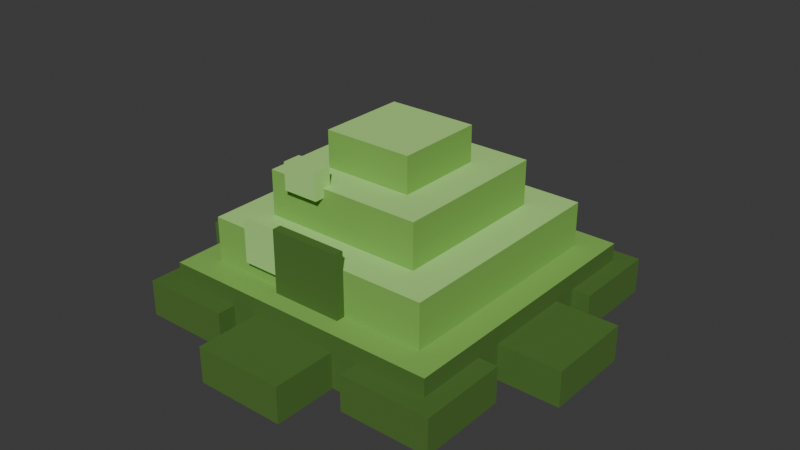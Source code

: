 # Source: MON-021.blend  (saved by Blender 4.5.92; exported with 4.5.12 LTS)
import bpy
from mathutils import Matrix  # noqa: F401  (used for matrix-valued properties, if any)

bpy.ops.wm.read_factory_settings(use_empty=True)
scene = bpy.context.scene
scene.name = 'Scene'

# ---- collections
col_collection = bpy.data.collections.new('Collection'); scene.collection.children.link(col_collection)

# ---- materials (node trees are filled in below, after node groups)
mat_vsk_gel = bpy.data.materials.new('VSK_gel')
mat_vsk_gel.diffuse_color = (0.2232, 0.4793, 0.08866, 1.0)
mat_vsk_core = bpy.data.materials.new('VSK_core')
mat_vsk_core.diffuse_color = (0.07227, 0.1683, 0.02519, 1.0)
mat_vsk_highlight = bpy.data.materials.new('VSK_highlight')
mat_vsk_highlight.diffuse_color = (0.4233, 0.7682, 0.2195, 1.0)
mat_vsk_spike = bpy.data.materials.new('VSK_spike')
mat_vsk_spike.diffuse_color = (0.37, 0.4, 0.31, 1.0)
mat_vsk_crystal = bpy.data.materials.new('VSK_crystal')
mat_vsk_crystal.diffuse_color = (0.31, 0.56, 0.69, 1.0)
mat_vsk_hide_mon021_rim = bpy.data.materials.new('VSK_hide_MON021_rim')
mat_vsk_hide_mon021_rim.diffuse_color = (0.4233, 0.7682, 0.2195, 1.0)
mat_vsk_hide_mon021_core = bpy.data.materials.new('VSK_hide_MON021_core')
mat_vsk_hide_mon021_core.diffuse_color = (0.07227, 0.1683, 0.02519, 1.0)

# ---- material node trees
mat_vsk_gel.use_nodes = True; mat_vsk_gel.node_tree.nodes.clear()
_N = mat_vsk_gel.node_tree.nodes; _L = mat_vsk_gel.node_tree.links
n0 = _N.new('ShaderNodeBsdfPrincipled'); n0.name = 'Principled BSDF'; n0.location = (-200, 100)
n0.inputs[0].default_value = (0.2232, 0.4793, 0.08866, 1.0)
n0.inputs[2].default_value = 0.83
n1 = _N.new('ShaderNodeOutputMaterial'); n1.name = 'Material Output'; n1.location = (200, 100)
_L.new(n0.outputs[0], n1.inputs[0])
n1.is_active_output = True
mat_vsk_core.use_nodes = True; mat_vsk_core.node_tree.nodes.clear()
_N = mat_vsk_core.node_tree.nodes; _L = mat_vsk_core.node_tree.links
n0 = _N.new('ShaderNodeBsdfPrincipled'); n0.name = 'Principled BSDF'; n0.location = (-200, 100)
n0.inputs[0].default_value = (0.07227, 0.1683, 0.02519, 1.0)
n0.inputs[2].default_value = 0.83
n1 = _N.new('ShaderNodeOutputMaterial'); n1.name = 'Material Output'; n1.location = (200, 100)
_L.new(n0.outputs[0], n1.inputs[0])
n1.is_active_output = True
mat_vsk_highlight.use_nodes = True; mat_vsk_highlight.node_tree.nodes.clear()
_N = mat_vsk_highlight.node_tree.nodes; _L = mat_vsk_highlight.node_tree.links
n0 = _N.new('ShaderNodeBsdfPrincipled'); n0.name = 'Principled BSDF'; n0.location = (-200, 100)
n0.inputs[0].default_value = (0.4233, 0.7682, 0.2195, 1.0)
n0.inputs[2].default_value = 0.83
n1 = _N.new('ShaderNodeOutputMaterial'); n1.name = 'Material Output'; n1.location = (200, 100)
_L.new(n0.outputs[0], n1.inputs[0])
n1.is_active_output = True
mat_vsk_spike.use_nodes = True; mat_vsk_spike.node_tree.nodes.clear()
_N = mat_vsk_spike.node_tree.nodes; _L = mat_vsk_spike.node_tree.links
n0 = _N.new('ShaderNodeBsdfPrincipled'); n0.name = 'Principled BSDF'; n0.location = (-200, 100)
n0.inputs[0].default_value = (0.37, 0.4, 0.31, 1.0)
n0.inputs[2].default_value = 0.83
n1 = _N.new('ShaderNodeOutputMaterial'); n1.name = 'Material Output'; n1.location = (200, 100)
_L.new(n0.outputs[0], n1.inputs[0])
n1.is_active_output = True
mat_vsk_crystal.use_nodes = True; mat_vsk_crystal.node_tree.nodes.clear()
_N = mat_vsk_crystal.node_tree.nodes; _L = mat_vsk_crystal.node_tree.links
n0 = _N.new('ShaderNodeBsdfPrincipled'); n0.name = 'Principled BSDF'; n0.location = (-200, 100)
n0.inputs[0].default_value = (0.31, 0.56, 0.69, 1.0)
n0.inputs[2].default_value = 0.83
n1 = _N.new('ShaderNodeOutputMaterial'); n1.name = 'Material Output'; n1.location = (200, 100)
_L.new(n0.outputs[0], n1.inputs[0])
n1.is_active_output = True
mat_vsk_hide_mon021_rim.use_nodes = True; mat_vsk_hide_mon021_rim.node_tree.nodes.clear()
_N = mat_vsk_hide_mon021_rim.node_tree.nodes; _L = mat_vsk_hide_mon021_rim.node_tree.links
n0 = _N.new('ShaderNodeBsdfPrincipled'); n0.name = 'Principled BSDF'; n0.location = (-200, 100)
n0.inputs[0].default_value = (0.4233, 0.7682, 0.2195, 1.0)
n0.inputs[2].default_value = 0.83
n1 = _N.new('ShaderNodeOutputMaterial'); n1.name = 'Material Output'; n1.location = (200, 100)
_L.new(n0.outputs[0], n1.inputs[0])
n1.is_active_output = True
mat_vsk_hide_mon021_core.use_nodes = True; mat_vsk_hide_mon021_core.node_tree.nodes.clear()
_N = mat_vsk_hide_mon021_core.node_tree.nodes; _L = mat_vsk_hide_mon021_core.node_tree.links
n0 = _N.new('ShaderNodeBsdfPrincipled'); n0.name = 'Principled BSDF'; n0.location = (-200, 100)
n0.inputs[0].default_value = (0.07227, 0.1683, 0.02519, 1.0)
n0.inputs[2].default_value = 0.83
n1 = _N.new('ShaderNodeOutputMaterial'); n1.name = 'Material Output'; n1.location = (200, 100)
_L.new(n0.outputs[0], n1.inputs[0])
n1.is_active_output = True

# ---- world
world_world = bpy.data.worlds.new('World'); scene.world = world_world
world_world.use_nodes = True; world_world.node_tree.nodes.clear()
_N = world_world.node_tree.nodes; _L = world_world.node_tree.links
n0 = _N.new('ShaderNodeOutputWorld'); n0.name = 'World Output'; n0.location = (200, 100)
n1 = _N.new('ShaderNodeBackground'); n1.name = 'Background'; n1.location = (-200, 100)
n1.inputs[0].default_value = (0.05088, 0.05088, 0.05088, 1.0)
_L.new(n1.outputs[0], n0.inputs[0])
n0.is_active_output = True
world_world.color = (0.05088, 0.05088, 0.05088)
world_world.sun_shadow_jitter_overblur = 0.0

# ---- meshes
me_mon_021_voxelsurface = bpy.data.meshes.new('MON-021_VoxelSurface')
me_mon_021_voxelsurface.from_pydata([(-0.4005, -0.4005, 0.02488), (-0.4005, -0.4005, 0.1751), (-0.4005, 0.0, 0.1751), (-0.4005, 0.3505, 0.1751), (-0.4005, 0.4005, 0.02488), (-0.4005, 0.4005, 0.1751), (-0.3505, 0.3254, 0.1751), (-0.3254, -0.3254, 0.1751), (-0.3254, -0.02503, 0.1751), (-0.3254, 0.3254, 0.1751), (-0.1001, -0.3505, 0.1751), (-0.1001, -0.3254, 0.1751), (0.1001, -0.3505, 0.1751), (0.1001, -0.3254, 0.1751), (0.3254, -0.3254, 0.1751), (0.3254, 0.3254, 0.1751), (0.4005, -0.4005, 0.02488), (0.4005, -0.4005, 0.1751), (0.4005, 0.4005, 0.02488), (0.4005, 0.4005, 0.1751), (-0.3254, -0.3254, 0.3002), (-0.3254, -0.05006, 0.3002), (-0.3254, 0.1252, 0.3002), (-0.3254, 0.3254, 0.3002), (-0.2253, -0.2253, 0.3002), (-0.2253, -0.1001, 0.3002), (-0.2253, 0.05006, 0.3002), (-0.2253, 0.2253, 0.3002), (-0.2003, -0.3254, 0.2251), (-0.2003, -0.3254, 0.3002), (-0.1001, -0.3254, 0.2251), (-0.1001, -0.3254, 0.3002), (0.1001, -0.3254, 0.3002), (0.2253, -0.2253, 0.3002), (0.2253, 0.2253, 0.3002), (0.3254, -0.3254, 0.3002), (0.3254, 0.3254, 0.3002), (-0.2253, -0.2253, 0.4254), (-0.2253, 0.0, 0.4254), (-0.2253, 0.2253, 0.4254), (-0.1252, -0.1252, 0.4254), (-0.1252, -0.05006, 0.4254), (-0.1252, 0.1252, 0.4254), (0.1252, -0.1252, 0.4254), (0.1252, 0.1252, 0.4254), (0.1252, 0.0751, 0.4254), (0.2253, -0.2253, 0.4254), (0.2253, 0.0751, 0.4254), (0.2253, 0.2253, 0.4254), (-0.1252, -0.1252, 0.5255), (-0.1252, 0.1252, 0.5255), (0.1252, -0.1252, 0.5255), (0.1252, 0.1252, 0.5255), (-0.1001, -0.3505, 0.2251), (-0.1001, -0.3254, 0.3503), (-0.1001, -0.3505, 0.3503), (0.1001, -0.3254, 0.3503), (0.1001, -0.3505, 0.3503), (-0.2003, -0.3505, 0.2251), (-0.2003, -0.3505, 0.3503), (-0.2003, -0.3254, 0.3503), (-0.152, -0.2533, 0.4006), (-0.152, -0.2533, 0.4766), (-0.152, -0.2026, 0.4006), (-0.152, -0.2026, 0.4766), (-0.05065, -0.2533, 0.4006), (-0.05065, -0.2533, 0.4766), (-0.05065, -0.2026, 0.4006), (-0.05065, -0.2026, 0.4766), (0.3252, -0.1253, 0.02475), (0.3252, -0.1253, 0.125), (0.3252, 0.1253, 0.02475), (0.3252, 0.1253, 0.125), (0.5759, -0.1253, 0.02475), (0.5759, -0.1253, 0.125), (0.5759, 0.1253, 0.02475), (0.5759, 0.1253, 0.125), (0.2001, 0.2001, 0.02463), (0.2001, 0.2001, 0.125), (0.2001, 0.4511, 0.02463), (0.2001, 0.4511, 0.125), (0.4511, 0.2001, 0.02463), (0.4511, 0.2001, 0.125), (0.4511, 0.4511, 0.02463), (0.4511, 0.4511, 0.125), (-0.1257, 0.3255, 0.02451), (-0.1257, 0.3255, 0.125), (-0.1257, 0.5768, 0.02451), (-0.1257, 0.5768, 0.125), (0.1257, 0.3255, 0.02451), (0.1257, 0.3255, 0.125), (0.1257, 0.5768, 0.02451), (0.1257, 0.5768, 0.125), (-0.4519, 0.2002, 0.02438), (-0.4519, 0.2002, 0.125), (-0.4519, 0.4519, 0.02438), (-0.4519, 0.4519, 0.125), (-0.2002, 0.2002, 0.02438), (-0.2002, 0.2002, 0.125), (-0.2002, 0.4519, 0.02438), (-0.2002, 0.4519, 0.125), (-0.5777, -0.126, 0.02426), (-0.5777, -0.126, 0.125), (-0.5777, 0.126, 0.02426), (-0.5777, 0.126, 0.125), (-0.3257, -0.126, 0.02426), (-0.3257, -0.126, 0.125), (-0.3257, 0.126, 0.02426), (-0.3257, 0.126, 0.125), (-0.4526, -0.4526, 0.02414), (-0.4526, -0.4526, 0.125), (-0.4526, -0.2003, 0.02414), (-0.4526, -0.2003, 0.125), (-0.2003, -0.4526, 0.02414), (-0.2003, -0.4526, 0.125), (-0.2003, -0.2003, 0.02414), (-0.2003, -0.2003, 0.125), (-0.1263, -0.5786, 0.02401), (-0.1263, -0.5786, 0.1251), (-0.1263, -0.326, 0.02401), (-0.1263, -0.326, 0.1251), (0.1263, -0.5786, 0.02401), (0.1263, -0.5786, 0.1251), (0.1263, -0.326, 0.02401), (0.1263, -0.326, 0.1251), (0.2004, -0.4534, 0.02389), (0.2004, -0.4534, 0.1251), (0.2004, -0.2004, 0.02389), (0.2004, -0.2004, 0.1251), (0.4534, -0.4534, 0.02389), (0.4534, -0.4534, 0.1251), (0.4534, -0.2004, 0.02389), (0.4534, -0.2004, 0.1251)], [], [(2, 3, 4), (66, 61, 65), (10, 11, 7), (46, 24, 33), (6, 9, 5), (2, 1, 7), (103, 101, 102), (14, 12, 17), (95, 94, 96), (128, 126, 130), (19, 15, 14), (30, 53, 58), (28, 58, 29), (127, 125, 126), (27, 39, 48), (40, 43, 51), (0, 17, 1), (3, 2, 6), (36, 35, 14), (111, 112, 116), (92, 90, 89), (47, 46, 33), (97, 99, 100), (5, 3, 6), (26, 21, 25), (4, 16, 0), (63, 65, 61), (7, 21, 8), (129, 131, 132), (47, 48, 44), (72, 70, 74), (54, 59, 55), (89, 87, 91), (95, 96, 100), (57, 54, 55), (79, 78, 80), (39, 42, 44), (59, 58, 53), (93, 99, 97), (18, 4, 5), (123, 117, 119), (94, 97, 98), (4, 0, 2), (109, 110, 112), (22, 23, 9), (12, 57, 53), (101, 105, 106), (101, 103, 107), (21, 22, 8), (92, 89, 91), (86, 90, 92), (73, 69, 71), (111, 115, 113), (67, 68, 66), (57, 12, 32), (7, 11, 28), (36, 23, 34), (53, 30, 11), (41, 40, 49), (82, 80, 78), (117, 118, 120), (47, 45, 43), (94, 98, 100), (69, 74, 70), (12, 10, 1), (129, 127, 131), (40, 37, 46), (40, 51, 49), (77, 81, 82), (72, 74, 76), (83, 84, 82), (21, 20, 24), (128, 130, 132), (59, 53, 55), (63, 62, 64), (129, 132, 130), (87, 88, 92), (24, 29, 31), (87, 85, 86), (129, 125, 127), (7, 28, 20), (121, 123, 124), (36, 14, 15), (90, 86, 85), (0, 16, 17), (59, 60, 29), (23, 27, 34), (40, 41, 38), (58, 59, 29), (81, 79, 83), (46, 47, 43), (50, 42, 41), (33, 24, 31), (101, 107, 105), (122, 118, 117), (10, 7, 1), (131, 127, 128), (35, 13, 14), (6, 2, 9), (63, 61, 62), (103, 104, 108), (35, 32, 13), (73, 76, 74), (73, 75, 76), (103, 102, 104), (68, 67, 63), (17, 18, 19), (110, 116, 112), (12, 1, 17), (24, 25, 21), (69, 72, 71), (35, 36, 34), (0, 1, 2), (38, 26, 25), (114, 113, 115), (76, 75, 71), (79, 77, 78), (117, 120, 119), (121, 124, 122), (39, 44, 48), (30, 58, 28), (46, 43, 40), (10, 12, 53), (33, 34, 47), (41, 49, 50), (51, 50, 49), (93, 95, 99), (31, 56, 32), (53, 11, 10), (63, 67, 65), (57, 55, 53), (87, 92, 91), (12, 13, 32), (81, 77, 79), (108, 104, 102), (39, 27, 26), (45, 47, 44), (52, 44, 42), (37, 38, 25), (67, 66, 65), (19, 5, 15), (111, 113, 109), (64, 66, 68), (54, 29, 60), (3, 5, 4), (38, 41, 42), (18, 5, 19), (111, 116, 115), (73, 71, 75), (11, 30, 28), (2, 8, 9), (22, 9, 8), (101, 106, 102), (76, 71, 72), (46, 37, 24), (7, 20, 21), (45, 44, 52), (77, 82, 78), (110, 114, 116), (51, 52, 50), (33, 31, 32), (66, 62, 61), (120, 123, 119), (69, 73, 74), (82, 84, 80), (125, 129, 130), (68, 63, 64), (120, 124, 123), (38, 39, 26), (86, 92, 88), (123, 121, 117), (24, 37, 25), (131, 128, 132), (34, 33, 35), (33, 32, 35), (89, 85, 87), (87, 86, 88), (95, 100, 99), (17, 19, 14), (34, 48, 47), (27, 48, 34), (97, 100, 98), (109, 112, 111), (52, 42, 50), (83, 82, 81), (31, 54, 56), (23, 22, 27), (108, 102, 106), (122, 117, 121), (94, 93, 97), (57, 56, 54), (54, 31, 29), (105, 108, 106), (84, 79, 80), (32, 56, 57), (15, 5, 9), (17, 16, 18), (36, 15, 9), (105, 107, 108), (109, 113, 114), (90, 85, 89), (8, 2, 7), (109, 114, 110), (84, 83, 79), (114, 115, 116), (20, 29, 24), (103, 108, 107), (69, 70, 72), (95, 93, 94), (64, 62, 66), (26, 22, 21), (14, 13, 12), (127, 126, 128), (40, 38, 37), (94, 100, 96), (124, 118, 122), (22, 26, 27), (4, 18, 16), (28, 29, 20), (52, 51, 45), (125, 130, 126), (51, 43, 45), (36, 9, 23), (39, 38, 42), (54, 60, 59), (124, 120, 118)])
me_mon_021_voxelsurface.polygons.foreach_set('material_index', [6, 2, 0, 0, 0, 0, 6, 0, 6, 6, 0, 2, 2, 6, 0, 0, 6, 0, 0, 6, 6, 0, 6, 0, 5, 0, 2, 0, 6, 5, 6, 2, 0, 6, 1, 6, 5, 2, 0, 6, 0, 6, 6, 6, 0, 1, 6, 0, 0, 6, 6, 0, 0, 2, 1, 0, 5, 1, 0, 6, 6, 5, 6, 6, 0, 0, 5, 0, 6, 6, 6, 5, 6, 2, 2, 6, 6, 5, 6, 0, 0, 6, 0, 6, 6, 2, 5, 5, 2, 0, 5, 0, 5, 0, 6, 0, 6, 0, 0, 2, 6, 0, 6, 6, 6, 2, 6, 6, 0, 5, 6, 5, 6, 0, 6, 6, 6, 6, 6, 5, 2, 5, 1, 0, 0, 5, 0, 1, 1, 2, 1, 6, 1, 0, 6, 0, 5, 0, 0, 2, 0, 0, 2, 2, 6, 5, 6, 6, 0, 0, 0, 0, 6, 6, 0, 0, 0, 6, 6, 5, 5, 2, 6, 6, 6, 6, 2, 6, 0, 6, 0, 0, 6, 5, 5, 0, 6, 6, 0, 0, 0, 6, 6, 0, 6, 1, 5, 6, 6, 6, 1, 2, 6, 6, 1, 0, 6, 0, 6, 6, 6, 0, 6, 6, 6, 5, 6, 6, 6, 2, 5, 0, 6, 5, 6, 6, 5, 0, 0, 0, 6, 0, 0, 5, 2, 6])
me_mon_021_voxelsurface.materials.append(mat_vsk_gel)
me_mon_021_voxelsurface.materials.append(mat_vsk_core)
me_mon_021_voxelsurface.materials.append(mat_vsk_highlight)
me_mon_021_voxelsurface.materials.append(mat_vsk_spike)
me_mon_021_voxelsurface.materials.append(mat_vsk_crystal)
me_mon_021_voxelsurface.materials.append(mat_vsk_hide_mon021_rim)
me_mon_021_voxelsurface.materials.append(mat_vsk_hide_mon021_core)
me_mon_021_voxelsurface.update()
arm_mon_021_skeleton = bpy.data.armatures.new('MON-021_Skeleton')  # bones are not reproduced

# ---- objects
ob_mon_021_rig = bpy.data.objects.new('MON-021_Rig', arm_mon_021_skeleton)
ob_mon_021_gelatinousblob = bpy.data.objects.new('MON-021_GelatinousBlob', me_mon_021_voxelsurface)

# ---- transforms, parenting, visibility, modifiers, constraints
ob_mon_021_rig.location = (0.0, 0.0, 0.0)
ob_mon_021_rig.show_in_front = True
ob_mon_021_gelatinousblob.parent = ob_mon_021_rig
ob_mon_021_gelatinousblob.location = (0.0, 0.0, 0.0)
_vg = ob_mon_021_gelatinousblob.vertex_groups.new(name='Root')
_vg = ob_mon_021_gelatinousblob.vertex_groups.new(name='Body')
_vg.add([0, 1, 2, 3, 4, 5, 6, 7, 8, 9, 10, 11, 12, 13, 14, 15, 16, 17, 18, 19, 20, 21, 22, 23, 24, 25, 26, 27, 28, 29, 30, 31, 32, 33, 34, 35, 36, 37, 38, 39, 40, 41, 42, 43, 44, 45, 46, 47, 48, 49, 50, 51, 52, 53, 54, 55, 56, 57, 58, 59, 60], 1.0, 'REPLACE')
_vg = ob_mon_021_gelatinousblob.vertex_groups.new(name='Lobe0')
_vg.add([69, 70, 71, 72, 73, 74, 75, 76], 1.0, 'REPLACE')
_vg = ob_mon_021_gelatinousblob.vertex_groups.new(name='Lobe1')
_vg.add([77, 78, 79, 80, 81, 82, 83, 84], 1.0, 'REPLACE')
_vg = ob_mon_021_gelatinousblob.vertex_groups.new(name='Lobe2')
_vg.add([85, 86, 87, 88, 89, 90, 91, 92], 1.0, 'REPLACE')
_vg = ob_mon_021_gelatinousblob.vertex_groups.new(name='Lobe3')
_vg.add([93, 94, 95, 96, 97, 98, 99, 100], 1.0, 'REPLACE')
_vg = ob_mon_021_gelatinousblob.vertex_groups.new(name='Lobe4')
_vg.add([101, 102, 103, 104, 105, 106, 107, 108], 1.0, 'REPLACE')
_vg = ob_mon_021_gelatinousblob.vertex_groups.new(name='Lobe5')
_vg.add([109, 110, 111, 112, 113, 114, 115, 116], 1.0, 'REPLACE')
_vg = ob_mon_021_gelatinousblob.vertex_groups.new(name='Lobe6')
_vg.add([117, 118, 119, 120, 121, 122, 123, 124], 1.0, 'REPLACE')
_vg = ob_mon_021_gelatinousblob.vertex_groups.new(name='Lobe7')
_vg.add([125, 126, 127, 128, 129, 130, 131, 132], 1.0, 'REPLACE')
_vg = ob_mon_021_gelatinousblob.vertex_groups.new(name='Crown')
_vg.add([61, 62, 63, 64, 65, 66, 67, 68], 1.0, 'REPLACE')
_m = ob_mon_021_gelatinousblob.modifiers.new('RigidVoxelSkin', 'ARMATURE')
_m.object = ob_mon_021_rig

# ---- collection membership
col_collection.objects.link(ob_mon_021_rig)
col_collection.objects.link(ob_mon_021_gelatinousblob)

# ---- scene / render settings (as saved in the file)
scene.frame_start = 1; scene.frame_end = 250; scene.frame_set(1)
scene.render.engine = 'BLENDER_EEVEE_NEXT'
scene.render.fps = 30
bpy.context.view_layer.update()

# ---- added for rendering (the .blend has no active camera and no usable light): camera, sun
cam_auto = bpy.data.cameras.new('AutoCamera')
cam_auto.lens = 50.0
cam_auto.sensor_width = 36.0
cam_auto.clip_end = 1000.0
ob_auto_camera = bpy.data.objects.new('AutoCamera', cam_auto)
scene.collection.objects.link(ob_auto_camera)
ob_auto_camera.location = (1.62132, -1.94708, 1.55375)
ob_auto_camera.rotation_euler = (1.09748, -7.21219e-08, 0.694738)
scene.camera = ob_auto_camera
light_auto_sun = bpy.data.lights.new('AutoSun', 'SUN')
light_auto_sun.energy = 3.0
light_auto_sun.angle = 0.0523599
ob_auto_sun = bpy.data.objects.new('AutoSun', light_auto_sun)
scene.collection.objects.link(ob_auto_sun)
ob_auto_sun.rotation_euler = (0.872665, 0.174533, 0.523599)
bpy.context.view_layer.update()
